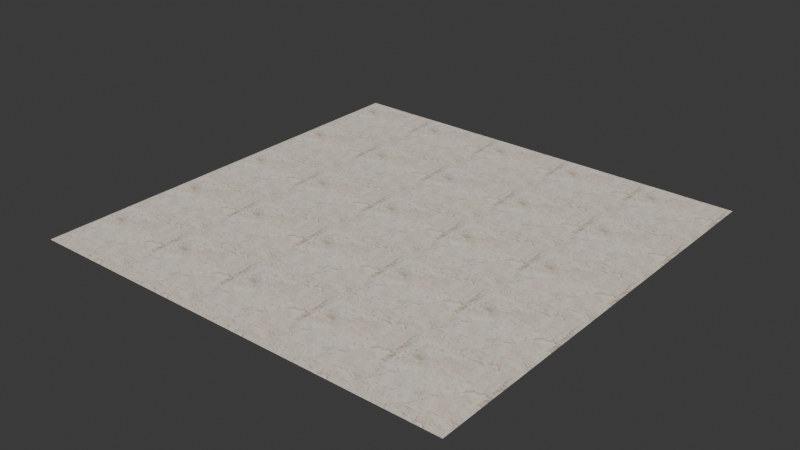 # Source: breccia-beige.blend  (saved by Blender 4.2.66; exported with 4.5.12 LTS)
import bpy
from mathutils import Matrix  # noqa: F401  (used for matrix-valued properties, if any)

bpy.ops.wm.read_factory_settings(use_empty=True)
scene = bpy.context.scene
scene.name = 'Scene'

# ---- images (referenced by path relative to the original .blend; pixels are not part of the script)
import os
ASSET_DIR = os.environ.get("B2B_ASSET_DIR", "")  # directory of the original .blend (textures are referenced by path, not embedded)
HERE = os.path.dirname(os.path.abspath(__file__))  # packed textures are extracted next to this script under _unpacked/

def load_image(name, relpath, width, height, colorspace="sRGB"):
    """Load a texture the original file referenced (path relative to the .blend, or extracted next to this script)."""
    p = next((c for c in (os.path.join(HERE, relpath), os.path.join(ASSET_DIR, relpath)) if relpath and os.path.exists(c)), "")
    if p:
        img = bpy.data.images.load(p, check_existing=True)
        img.name = name
    else:  # same state as the original file: an image datablock whose file is absent (Cycles renders it pink)
        img = bpy.data.images.new(name, width, height)
        img.source = "FILE"
        img.filepath = "//" + (relpath or name)
    img.colorspace_settings.name = colorspace
    return img
img_base = load_image('base', '_unpacked/base.de3a137a.png', 1024, 1024, 'sRGB')
img_rough = load_image('rough', '_unpacked/rough.a55592db.png', 1024, 1024, 'Non-Color')
img_normal = load_image('normal', '_unpacked/normal.40cb6c6d.png', 1024, 1024, 'Non-Color')
img_ao = load_image('ao', '_unpacked/ao.1c238801.png', 1024, 1024, 'Non-Color')

# ---- materials (node trees are filled in below, after node groups)
mat_breccia_beige = bpy.data.materials.new('breccia-beige')

# ---- material node trees
mat_breccia_beige.use_nodes = True; mat_breccia_beige.node_tree.nodes.clear()
_N = mat_breccia_beige.node_tree.nodes; _L = mat_breccia_beige.node_tree.links
n0 = _N.new('ShaderNodeBsdfPrincipled'); n0.name = 'Principled BSDF'; n0.location = (10, 300)
n1 = _N.new('ShaderNodeOutputMaterial'); n1.name = 'Material Output'; n1.location = (300, 300)
n2 = _N.new('ShaderNodeTexImage'); n2.name = 'Image Texture'; n2.location = (-847, 809)
n2.label = 'BASE COLOR'
n2.image = img_base
n3 = _N.new('ShaderNodeMapping'); n3.name = 'Mapping'; n3.location = (-1107, 839)
n3.inputs[3].default_value = (5.0, 5.0, 1.0)
n4 = _N.new('ShaderNodeUVMap'); n4.name = 'UV Map'; n4.location = (-1367, 739)
n5 = _N.new('ShaderNodeMath'); n5.name = 'Math'; n5.location = (-340, 440)
n5.label = 'Metallic Factor'
n5.operation = 'MULTIPLY'
n5.inputs[1].default_value = 0.0
n6 = _N.new('ShaderNodeSeparateColor'); n6.name = 'Separate Color'; n6.location = (-550, 365)
n7 = _N.new('ShaderNodeTexImage'); n7.name = 'Image Texture.001'; n7.location = (-840, 440)
n7.label = 'METALLIC ROUGHNESS'
n7.image = img_rough
n8 = _N.new('ShaderNodeMapping'); n8.name = 'Mapping.001'; n8.location = (-1100, 470)
n8.inputs[3].default_value = (5.0, 5.0, 1.0)
n9 = _N.new('ShaderNodeUVMap'); n9.name = 'UV Map.001'; n9.location = (-1360, 370)
n10 = _N.new('ShaderNodeNormalMap'); n10.name = 'Normal Map'; n10.location = (-350, -60)
n10.inputs[0].default_value = 0.5
n11 = _N.new('ShaderNodeTexImage'); n11.name = 'Image Texture.002'; n11.location = (-640, -20)
n11.label = 'NORMAL MAP'
n11.image = img_normal
n12 = _N.new('ShaderNodeMapping'); n12.name = 'Mapping.002'; n12.location = (-900, 10)
n12.inputs[3].default_value = (5.0, 5.0, 1.0)
n13 = _N.new('ShaderNodeUVMap'); n13.name = 'UV Map.002'; n13.location = (-1160, -90)
n14 = _N.new('ShaderNodeTexImage'); n14.name = 'Image Texture.003'; n14.location = (-847, 1169)
n14.label = 'OCCLUSION'
n14.image = img_ao
n15 = _N.new('ShaderNodeMapping'); n15.name = 'Mapping.003'; n15.location = (-1107, 1199)
n15.inputs[3].default_value = (5.0, 5.0, 1.0)
n16 = _N.new('ShaderNodeUVMap'); n16.name = 'UV Map.003'; n16.location = (-1367, 1099)
n17 = _N.new('ShaderNodeMix'); n17.name = 'Mix'; n17.location = (-394, 796)
n17.data_type = 'RGBA'
n17.blend_type = 'MULTIPLY'
_L.new(n0.outputs[0], n1.inputs[0])
_L.new(n17.outputs[2], n0.inputs[0])
_L.new(n3.outputs[0], n2.inputs[0])
_L.new(n4.outputs[0], n3.inputs[0])
_L.new(n5.outputs[0], n0.inputs[1])
_L.new(n6.outputs[2], n5.inputs[0])
_L.new(n6.outputs[1], n0.inputs[2])
_L.new(n7.outputs[0], n6.inputs[0])
_L.new(n8.outputs[0], n7.inputs[0])
_L.new(n9.outputs[0], n8.inputs[0])
_L.new(n10.outputs[0], n0.inputs[5])
_L.new(n11.outputs[0], n10.inputs[1])
_L.new(n12.outputs[0], n11.inputs[0])
_L.new(n13.outputs[0], n12.inputs[0])
_L.new(n15.outputs[0], n14.inputs[0])
_L.new(n16.outputs[0], n15.inputs[0])
_L.new(n2.outputs[0], n17.inputs[6])
_L.new(n14.outputs[0], n17.inputs[7])
_L.new(n14.outputs[1], n17.inputs[0])
n1.is_active_output = True

# ---- world
world_world = bpy.data.worlds.new('World'); scene.world = world_world
world_world.use_nodes = True; world_world.node_tree.nodes.clear()
_N = world_world.node_tree.nodes; _L = world_world.node_tree.links
n0 = _N.new('ShaderNodeOutputWorld'); n0.name = 'World Output'; n0.location = (300, 300)
n1 = _N.new('ShaderNodeBackground'); n1.name = 'Background'; n1.location = (10, 300)
n1.inputs[0].default_value = (0.05088, 0.05088, 0.05088, 1.0)
_L.new(n1.outputs[0], n0.inputs[0])
n0.is_active_output = True
world_world.color = (0.05088, 0.05088, 0.05088)
world_world.sun_shadow_jitter_overblur = 0.0

# ---- meshes
me_plane = bpy.data.meshes.new('Plane')
me_plane.from_pydata([(1.0, -1.0, 0.0), (1.0, 1.0, 0.0), (-1.0, -1.0, 0.0), (-1.0, 1.0, 0.0)], [], [(0, 1, 2), (1, 3, 2)])
_uv = me_plane.uv_layers.new(name='UVMap')
_uv.uv.foreach_set('vector', [1.0, 0.0, 1.0, 1.0, 0.0, 0.0, 1.0, 1.0, 0.0, 1.0, 0.0, 0.0])
_uv.active_render = True
_uv = me_plane.uv_layers.new(name='UVMap.001')
_uv.uv.foreach_set('vector', [0.0, 1.0, 0.0, 1.0, 0.0, 1.0, 0.0, 1.0, 0.0, 1.0, 0.0, 1.0])
me_plane.materials.append(mat_breccia_beige)
me_plane.update()
me_plane.normals_split_custom_set([tuple(v) for v in zip(*[iter([0.0, 0.0, 1.0, 0.0, 0.0, 1.0, 0.0, 0.0, 1.0, 0.0, 0.0, 1.0, 0.0, 0.0, 1.0, 0.0, 0.0, 1.0])] * 3)])

# ---- objects
ob_breccia_beige = bpy.data.objects.new('breccia-beige', me_plane)

# ---- transforms, parenting, visibility, modifiers, constraints
ob_breccia_beige.location = (0.0, 0.0, 0.0)
ob_breccia_beige.rotation_mode = 'QUATERNION'
ob_breccia_beige.rotation_quaternion = (1.0, 0.0, 0.0, 0.0)

# ---- collection membership
scene.collection.objects.link(ob_breccia_beige)

# ---- scene / render settings (as saved in the file)
scene.frame_start = 1; scene.frame_end = 250; scene.frame_set(1)
scene.render.engine = 'BLENDER_EEVEE_NEXT'
bpy.context.view_layer.update()

# ---- added for rendering (the .blend has no active camera and no usable light): camera, sun
cam_auto = bpy.data.cameras.new('AutoCamera')
cam_auto.lens = 50.0
cam_auto.sensor_width = 36.0
cam_auto.clip_end = 1000.0
ob_auto_camera = bpy.data.objects.new('AutoCamera', cam_auto)
scene.collection.objects.link(ob_auto_camera)
ob_auto_camera.location = (2.61693, -3.14032, 2.09354)
ob_auto_camera.rotation_euler = (1.09748, -7.21219e-08, 0.694738)
scene.camera = ob_auto_camera
light_auto_sun = bpy.data.lights.new('AutoSun', 'SUN')
light_auto_sun.energy = 3.0
light_auto_sun.angle = 0.0523599
ob_auto_sun = bpy.data.objects.new('AutoSun', light_auto_sun)
scene.collection.objects.link(ob_auto_sun)
ob_auto_sun.rotation_euler = (0.872665, 0.174533, 0.523599)
bpy.context.view_layer.update()
